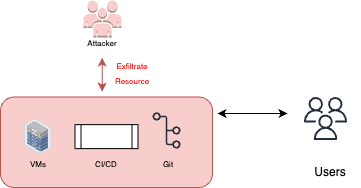

The diagram above was exported from draw.io. Its source (the exported page's mxGraphModel, read from the mxfile embedded in the PNG):
<mxGraphModel dx="586" dy="345" grid="0" gridSize="10" guides="1" tooltips="1" connect="1" arrows="1" fold="1" page="1" pageScale="1" pageWidth="850" pageHeight="1100" math="0" shadow="0">
  <root>
    <mxCell id="0" />
    <mxCell id="1" parent="0" />
    <mxCell id="b94HZelUpRPoaxA_aSND-111" value="" style="rounded=1;whiteSpace=wrap;html=1;fillColor=#f8cecc;strokeColor=#b85450;" vertex="1" parent="1">
      <mxGeometry x="185" y="256.5" width="212" height="90.5" as="geometry" />
    </mxCell>
    <mxCell id="b94HZelUpRPoaxA_aSND-3" value="" style="sketch=0;outlineConnect=0;fontColor=#232F3E;gradientColor=none;fillColor=#232F3D;strokeColor=none;dashed=0;verticalLabelPosition=bottom;verticalAlign=top;align=center;html=1;fontSize=12;fontStyle=0;aspect=fixed;pointerEvents=1;shape=mxgraph.aws4.users;" vertex="1" parent="1">
      <mxGeometry x="488.5" y="256.5" width="43" height="43" as="geometry" />
    </mxCell>
    <mxCell id="b94HZelUpRPoaxA_aSND-4" value="Users" style="text;html=1;strokeColor=none;fillColor=none;align=center;verticalAlign=middle;whiteSpace=wrap;rounded=0;" vertex="1" parent="1">
      <mxGeometry x="485" y="317" width="60" height="30" as="geometry" />
    </mxCell>
    <mxCell id="b94HZelUpRPoaxA_aSND-6" value="" style="endArrow=classic;startArrow=classic;html=1;rounded=0;" edge="1" parent="1">
      <mxGeometry width="50" height="50" relative="1" as="geometry">
        <mxPoint x="402" y="273" as="sourcePoint" />
        <mxPoint x="472" y="273" as="targetPoint" />
      </mxGeometry>
    </mxCell>
    <mxCell id="b94HZelUpRPoaxA_aSND-7" value="" style="outlineConnect=0;dashed=0;verticalLabelPosition=bottom;verticalAlign=top;align=center;html=1;shape=mxgraph.aws3.users;fillColor=#f8cecc;strokeColor=#b85450;" vertex="1" parent="1">
      <mxGeometry x="268" y="160" width="38" height="37" as="geometry" />
    </mxCell>
    <mxCell id="b94HZelUpRPoaxA_aSND-8" value="&lt;font style=&quot;font-size: 8px;&quot;&gt;Attacker&lt;/font&gt;" style="text;html=1;strokeColor=none;fillColor=none;align=center;verticalAlign=middle;whiteSpace=wrap;rounded=0;" vertex="1" parent="1">
      <mxGeometry x="257" y="187" width="60" height="30" as="geometry" />
    </mxCell>
    <mxCell id="b94HZelUpRPoaxA_aSND-92" value="&lt;font style=&quot;font-size: 8px;&quot;&gt;Git&lt;br&gt;&lt;/font&gt;" style="text;html=1;strokeColor=none;fillColor=none;align=center;verticalAlign=middle;whiteSpace=wrap;rounded=0;" vertex="1" parent="1">
      <mxGeometry x="322.5" y="308.15" width="60" height="30" as="geometry" />
    </mxCell>
    <mxCell id="b94HZelUpRPoaxA_aSND-104" value="" style="sketch=0;outlineConnect=0;fontColor=#232F3E;gradientColor=none;fillColor=#232F3D;strokeColor=none;dashed=0;verticalLabelPosition=bottom;verticalAlign=top;align=center;html=1;fontSize=12;fontStyle=0;aspect=fixed;pointerEvents=1;shape=mxgraph.aws4.git_repository;" vertex="1" parent="1">
      <mxGeometry x="337" y="271.75" width="28" height="36.4" as="geometry" />
    </mxCell>
    <mxCell id="b94HZelUpRPoaxA_aSND-112" value="" style="shape=process;whiteSpace=wrap;html=1;backgroundOutline=1;" vertex="1" parent="1">
      <mxGeometry x="259.5" y="284.15" width="63" height="24" as="geometry" />
    </mxCell>
    <mxCell id="b94HZelUpRPoaxA_aSND-113" value="&lt;font style=&quot;font-size: 8px;&quot;&gt;CI/CD&lt;br&gt;&lt;/font&gt;" style="text;html=1;strokeColor=none;fillColor=none;align=center;verticalAlign=middle;whiteSpace=wrap;rounded=0;" vertex="1" parent="1">
      <mxGeometry x="261" y="308.15" width="60" height="30" as="geometry" />
    </mxCell>
    <mxCell id="b94HZelUpRPoaxA_aSND-114" value="" style="image;points=[];aspect=fixed;html=1;align=center;shadow=0;dashed=0;image=img/lib/allied_telesis/storage/Datacenter_Server_Half_Rack_ToR.svg;" vertex="1" parent="1">
      <mxGeometry x="209" y="278.48" width="27.2" height="35.34" as="geometry" />
    </mxCell>
    <mxCell id="b94HZelUpRPoaxA_aSND-115" value="&lt;font style=&quot;font-size: 8px;&quot;&gt;VMs&lt;br&gt;&lt;/font&gt;" style="text;html=1;strokeColor=none;fillColor=none;align=center;verticalAlign=middle;whiteSpace=wrap;rounded=0;" vertex="1" parent="1">
      <mxGeometry x="192.6" y="308.15" width="60" height="30" as="geometry" />
    </mxCell>
    <mxCell id="b94HZelUpRPoaxA_aSND-116" value="&lt;font style=&quot;font-size: 8px;&quot;&gt;Exfiltrate Resource&lt;/font&gt;" style="text;html=1;strokeColor=none;fillColor=none;align=center;verticalAlign=middle;whiteSpace=wrap;rounded=0;fontColor=#FF0000;" vertex="1" parent="1">
      <mxGeometry x="287" y="217" width="60" height="30" as="geometry" />
    </mxCell>
    <mxCell id="b94HZelUpRPoaxA_aSND-118" value="" style="endArrow=classic;startArrow=classic;html=1;rounded=0;fillColor=#f8cecc;strokeColor=#b85450;" edge="1" parent="1">
      <mxGeometry width="50" height="50" relative="1" as="geometry">
        <mxPoint x="286.68" y="251" as="sourcePoint" />
        <mxPoint x="286.68" y="217" as="targetPoint" />
      </mxGeometry>
    </mxCell>
  </root>
</mxGraphModel>